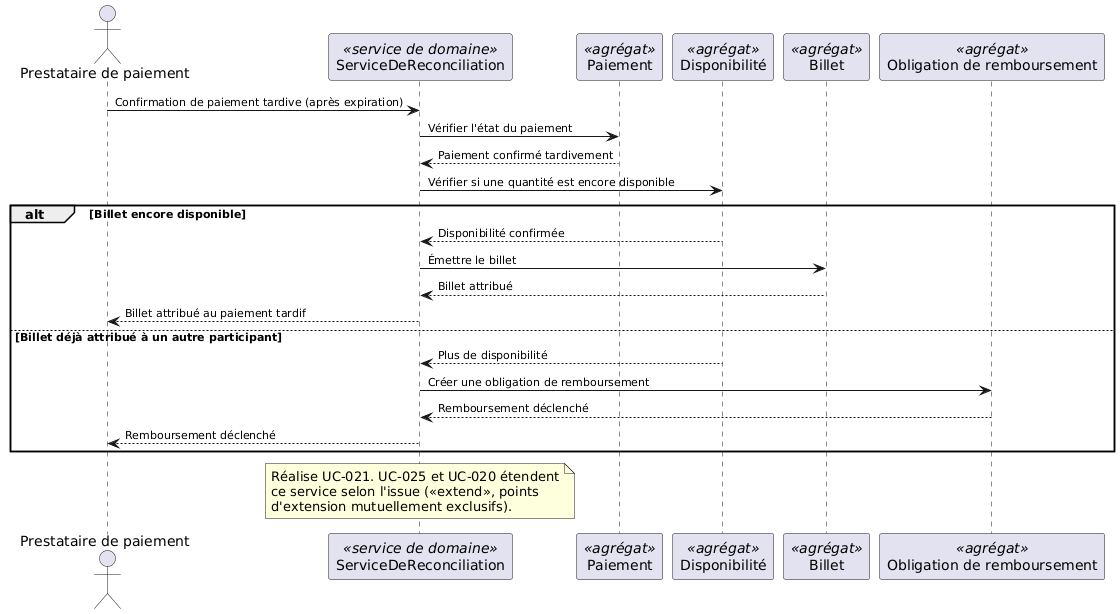

The diagram above was rendered by PlantUML. Its source (embedded in the PNG):
@startuml seq-04-reconciliation
skinparam ArrowFontSize 11
actor "Prestataire de paiement" as PSP
participant "ServiceDeReconciliation" as SVC <<service de domaine>>
participant "Paiement" as PAY <<agrégat>>
participant "Disponibilité" as DISP <<agrégat>>
participant "Billet" as BIL <<agrégat>>
participant "Obligation de remboursement" as OBR <<agrégat>>

PSP -> SVC : Confirmation de paiement tardive (après expiration)
SVC -> PAY : Vérifier l'état du paiement
PAY --> SVC : Paiement confirmé tardivement
SVC -> DISP : Vérifier si une quantité est encore disponible

alt Billet encore disponible
  DISP --> SVC : Disponibilité confirmée
  SVC -> BIL : Émettre le billet
  BIL --> SVC : Billet attribué
  SVC --> PSP : Billet attribué au paiement tardif
else Billet déjà attribué à un autre participant
  DISP --> SVC : Plus de disponibilité
  SVC -> OBR : Créer une obligation de remboursement
  OBR --> SVC : Remboursement déclenché
  SVC --> PSP : Remboursement déclenché
end
note over SVC
  Réalise UC-021. UC-025 et UC-020 étendent
  ce service selon l'issue (<<extend>>, points
  d'extension mutuellement exclusifs).
end note
@enduml